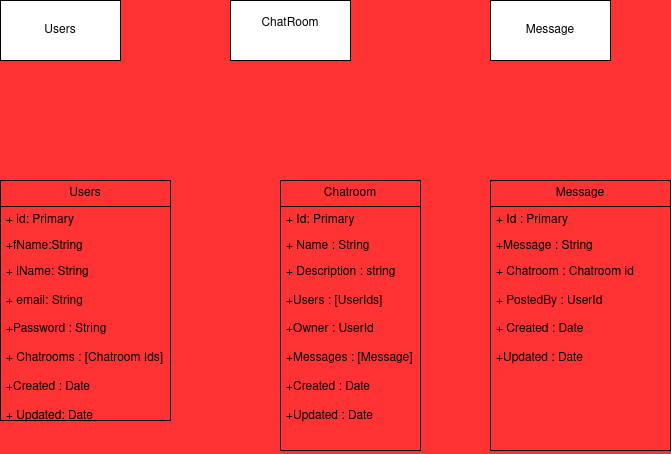

The diagram above was exported from draw.io. Its source (the exported page's mxGraphModel, read from the mxfile embedded in the PNG):
<mxGraphModel dx="1434" dy="795" grid="1" gridSize="10" guides="1" tooltips="1" connect="1" arrows="1" fold="1" page="1" pageScale="1" pageWidth="850" pageHeight="1100" background="#FF3333" math="0" shadow="0">
  <root>
    <mxCell id="0" />
    <mxCell id="1" parent="0" />
    <mxCell id="ZFONflkoPwZEMwH1Zzyr-1" value="Users" style="rounded=0;whiteSpace=wrap;html=1;" parent="1" vertex="1">
      <mxGeometry x="70" y="40" width="120" height="60" as="geometry" />
    </mxCell>
    <mxCell id="ZFONflkoPwZEMwH1Zzyr-2" value="&lt;div&gt;ChatRoom&lt;/div&gt;&lt;div&gt;&lt;br&gt;&lt;/div&gt;" style="rounded=0;whiteSpace=wrap;html=1;" parent="1" vertex="1">
      <mxGeometry x="300" y="40" width="120" height="60" as="geometry" />
    </mxCell>
    <mxCell id="ZFONflkoPwZEMwH1Zzyr-3" value="Message" style="rounded=0;whiteSpace=wrap;html=1;" parent="1" vertex="1">
      <mxGeometry x="560" y="40" width="120" height="60" as="geometry" />
    </mxCell>
    <mxCell id="ZFONflkoPwZEMwH1Zzyr-4" value="Users" style="swimlane;fontStyle=0;childLayout=stackLayout;horizontal=1;startSize=26;fillColor=none;horizontalStack=0;resizeParent=1;resizeParentMax=0;resizeLast=0;collapsible=1;marginBottom=0;whiteSpace=wrap;html=1;" parent="1" vertex="1">
      <mxGeometry x="70" y="220" width="170" height="240" as="geometry">
        <mxRectangle x="70" y="220" width="70" height="30" as="alternateBounds" />
      </mxGeometry>
    </mxCell>
    <mxCell id="ZFONflkoPwZEMwH1Zzyr-5" value="+ id: Primary" style="text;strokeColor=none;fillColor=none;align=left;verticalAlign=top;spacingLeft=4;spacingRight=4;overflow=hidden;rotatable=0;points=[[0,0.5],[1,0.5]];portConstraint=eastwest;whiteSpace=wrap;html=1;" parent="ZFONflkoPwZEMwH1Zzyr-4" vertex="1">
      <mxGeometry y="26" width="170" height="26" as="geometry" />
    </mxCell>
    <mxCell id="ZFONflkoPwZEMwH1Zzyr-6" value="+fName:String" style="text;strokeColor=none;fillColor=none;align=left;verticalAlign=top;spacingLeft=4;spacingRight=4;overflow=hidden;rotatable=0;points=[[0,0.5],[1,0.5]];portConstraint=eastwest;whiteSpace=wrap;html=1;" parent="ZFONflkoPwZEMwH1Zzyr-4" vertex="1">
      <mxGeometry y="52" width="170" height="26" as="geometry" />
    </mxCell>
    <mxCell id="ZFONflkoPwZEMwH1Zzyr-7" value="&lt;div&gt;+ lName: String&lt;/div&gt;&lt;div&gt;&lt;br&gt;&lt;/div&gt;&lt;div&gt;+ email: String&lt;/div&gt;&lt;div&gt;&lt;br&gt;&lt;/div&gt;&lt;div&gt;+Password : String&lt;/div&gt;&lt;div&gt;&lt;br&gt;&lt;/div&gt;&lt;div&gt;+ Chatrooms : [Chatroom Ids]&lt;br&gt;&lt;/div&gt;&lt;div&gt;&lt;br&gt;&lt;/div&gt;&lt;div&gt;+Created : Date&lt;/div&gt;&lt;div&gt;&lt;br&gt;&lt;/div&gt;&lt;div&gt;+ Updated: Date&lt;/div&gt;" style="text;strokeColor=none;fillColor=none;align=left;verticalAlign=top;spacingLeft=4;spacingRight=4;overflow=hidden;rotatable=0;points=[[0,0.5],[1,0.5]];portConstraint=eastwest;whiteSpace=wrap;html=1;" parent="ZFONflkoPwZEMwH1Zzyr-4" vertex="1">
      <mxGeometry y="78" width="170" height="162" as="geometry" />
    </mxCell>
    <mxCell id="ZFONflkoPwZEMwH1Zzyr-9" value="Chatroom" style="swimlane;fontStyle=0;childLayout=stackLayout;horizontal=1;startSize=26;fillColor=none;horizontalStack=0;resizeParent=1;resizeParentMax=0;resizeLast=0;collapsible=1;marginBottom=0;whiteSpace=wrap;html=1;" parent="1" vertex="1">
      <mxGeometry x="350" y="220" width="140" height="270" as="geometry" />
    </mxCell>
    <mxCell id="ZFONflkoPwZEMwH1Zzyr-10" value="+ Id: Primary" style="text;strokeColor=none;fillColor=none;align=left;verticalAlign=top;spacingLeft=4;spacingRight=4;overflow=hidden;rotatable=0;points=[[0,0.5],[1,0.5]];portConstraint=eastwest;whiteSpace=wrap;html=1;" parent="ZFONflkoPwZEMwH1Zzyr-9" vertex="1">
      <mxGeometry y="26" width="140" height="26" as="geometry" />
    </mxCell>
    <mxCell id="ZFONflkoPwZEMwH1Zzyr-11" value="+ Name : String" style="text;strokeColor=none;fillColor=none;align=left;verticalAlign=top;spacingLeft=4;spacingRight=4;overflow=hidden;rotatable=0;points=[[0,0.5],[1,0.5]];portConstraint=eastwest;whiteSpace=wrap;html=1;" parent="ZFONflkoPwZEMwH1Zzyr-9" vertex="1">
      <mxGeometry y="52" width="140" height="26" as="geometry" />
    </mxCell>
    <mxCell id="ZFONflkoPwZEMwH1Zzyr-12" value="&lt;div&gt;+ Description : string&lt;/div&gt;&lt;div&gt;&lt;br&gt;&lt;/div&gt;&lt;div&gt;+Users : [UserIds]&lt;/div&gt;&lt;div&gt;&lt;br&gt;&lt;/div&gt;&lt;div&gt;+Owner : UserId&lt;/div&gt;&lt;div&gt;&lt;br&gt;&lt;/div&gt;&lt;div&gt;+Messages : [Message]&lt;/div&gt;&lt;div&gt;&lt;br&gt;&lt;/div&gt;&lt;div&gt;+Created : Date&lt;/div&gt;&lt;div&gt;&lt;br&gt;&lt;/div&gt;&lt;div&gt;+Updated : Date&lt;/div&gt;" style="text;strokeColor=none;fillColor=none;align=left;verticalAlign=top;spacingLeft=4;spacingRight=4;overflow=hidden;rotatable=0;points=[[0,0.5],[1,0.5]];portConstraint=eastwest;whiteSpace=wrap;html=1;" parent="ZFONflkoPwZEMwH1Zzyr-9" vertex="1">
      <mxGeometry y="78" width="140" height="192" as="geometry" />
    </mxCell>
    <mxCell id="ZFONflkoPwZEMwH1Zzyr-13" value="Message" style="swimlane;fontStyle=0;childLayout=stackLayout;horizontal=1;startSize=26;fillColor=none;horizontalStack=0;resizeParent=1;resizeParentMax=0;resizeLast=0;collapsible=1;marginBottom=0;whiteSpace=wrap;html=1;" parent="1" vertex="1">
      <mxGeometry x="560" y="220" width="180" height="270" as="geometry" />
    </mxCell>
    <mxCell id="ZFONflkoPwZEMwH1Zzyr-14" value="+ Id : Primary" style="text;strokeColor=none;fillColor=none;align=left;verticalAlign=top;spacingLeft=4;spacingRight=4;overflow=hidden;rotatable=0;points=[[0,0.5],[1,0.5]];portConstraint=eastwest;whiteSpace=wrap;html=1;" parent="ZFONflkoPwZEMwH1Zzyr-13" vertex="1">
      <mxGeometry y="26" width="180" height="26" as="geometry" />
    </mxCell>
    <mxCell id="ZFONflkoPwZEMwH1Zzyr-15" value="+Message : String" style="text;strokeColor=none;fillColor=none;align=left;verticalAlign=top;spacingLeft=4;spacingRight=4;overflow=hidden;rotatable=0;points=[[0,0.5],[1,0.5]];portConstraint=eastwest;whiteSpace=wrap;html=1;" parent="ZFONflkoPwZEMwH1Zzyr-13" vertex="1">
      <mxGeometry y="52" width="180" height="26" as="geometry" />
    </mxCell>
    <mxCell id="ZFONflkoPwZEMwH1Zzyr-16" value="&lt;div&gt;+ Chatroom : Chatroom id&lt;/div&gt;&lt;div&gt;&lt;br&gt;&lt;/div&gt;&lt;div&gt;+ PostedBy : UserId&lt;/div&gt;&lt;div&gt;&lt;br&gt;&lt;/div&gt;&lt;div&gt;+ Created : Date&lt;/div&gt;&lt;div&gt;&lt;br&gt;&lt;/div&gt;&lt;div&gt;+Updated : Date&lt;br&gt;&lt;/div&gt;" style="text;strokeColor=none;fillColor=none;align=left;verticalAlign=top;spacingLeft=4;spacingRight=4;overflow=hidden;rotatable=0;points=[[0,0.5],[1,0.5]];portConstraint=eastwest;whiteSpace=wrap;html=1;" parent="ZFONflkoPwZEMwH1Zzyr-13" vertex="1">
      <mxGeometry y="78" width="180" height="192" as="geometry" />
    </mxCell>
  </root>
</mxGraphModel>